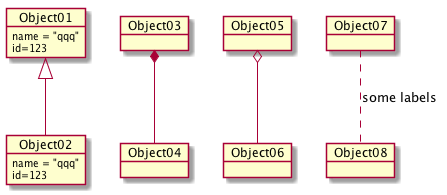

The diagram above was rendered by PlantUML. Its source (embedded in the PNG):
@startuml
object Object01
Object01 : name = "qqq"
Object01 : id=123
object Object02{
name = "qqq"
id=123   
}

object Object03
object Object04
object Object05
object Object06
object Object07
object Object08

Object01 <|-- Object02
Object03 *-- Object04
Object05 o-- Object06
Object07 .. Object08 :some labels

@enduml